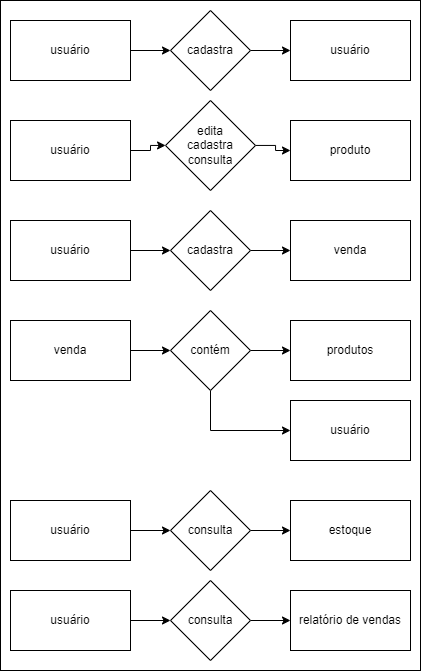

The diagram above was exported from draw.io. Its source (the exported page's mxGraphModel, read from the mxfile embedded in the PNG):
<mxGraphModel dx="2440" dy="984" grid="1" gridSize="10" guides="1" tooltips="1" connect="1" arrows="1" fold="1" page="1" pageScale="1" pageWidth="1169" pageHeight="827" math="0" shadow="0">
  <root>
    <mxCell id="0" />
    <mxCell id="1" parent="0" />
    <mxCell id="lEo9rNCXSIz8k0zhwTiY-34" value="" style="rounded=0;whiteSpace=wrap;html=1;" vertex="1" parent="1">
      <mxGeometry x="430" y="180" width="420" height="670" as="geometry" />
    </mxCell>
    <mxCell id="lEo9rNCXSIz8k0zhwTiY-4" style="edgeStyle=orthogonalEdgeStyle;rounded=0;orthogonalLoop=1;jettySize=auto;html=1;" edge="1" parent="1" source="lEo9rNCXSIz8k0zhwTiY-1" target="lEo9rNCXSIz8k0zhwTiY-2">
      <mxGeometry relative="1" as="geometry" />
    </mxCell>
    <mxCell id="lEo9rNCXSIz8k0zhwTiY-1" value="usuário" style="rounded=0;whiteSpace=wrap;html=1;" vertex="1" parent="1">
      <mxGeometry x="440" y="300" width="120" height="60" as="geometry" />
    </mxCell>
    <mxCell id="lEo9rNCXSIz8k0zhwTiY-5" style="edgeStyle=orthogonalEdgeStyle;rounded=0;orthogonalLoop=1;jettySize=auto;html=1;" edge="1" parent="1" source="lEo9rNCXSIz8k0zhwTiY-2" target="lEo9rNCXSIz8k0zhwTiY-3">
      <mxGeometry relative="1" as="geometry" />
    </mxCell>
    <mxCell id="lEo9rNCXSIz8k0zhwTiY-2" value="edita&lt;br&gt;cadastra&lt;br&gt;consulta" style="rhombus;whiteSpace=wrap;html=1;" vertex="1" parent="1">
      <mxGeometry x="595" y="280" width="90" height="90" as="geometry" />
    </mxCell>
    <mxCell id="lEo9rNCXSIz8k0zhwTiY-3" value="produto" style="rounded=0;whiteSpace=wrap;html=1;" vertex="1" parent="1">
      <mxGeometry x="720" y="300" width="120" height="60" as="geometry" />
    </mxCell>
    <mxCell id="lEo9rNCXSIz8k0zhwTiY-6" style="edgeStyle=orthogonalEdgeStyle;rounded=0;orthogonalLoop=1;jettySize=auto;html=1;" edge="1" source="lEo9rNCXSIz8k0zhwTiY-7" target="lEo9rNCXSIz8k0zhwTiY-9" parent="1">
      <mxGeometry relative="1" as="geometry" />
    </mxCell>
    <mxCell id="lEo9rNCXSIz8k0zhwTiY-7" value="venda" style="rounded=0;whiteSpace=wrap;html=1;" vertex="1" parent="1">
      <mxGeometry x="440" y="500" width="120" height="60" as="geometry" />
    </mxCell>
    <mxCell id="lEo9rNCXSIz8k0zhwTiY-8" style="edgeStyle=orthogonalEdgeStyle;rounded=0;orthogonalLoop=1;jettySize=auto;html=1;" edge="1" source="lEo9rNCXSIz8k0zhwTiY-9" target="lEo9rNCXSIz8k0zhwTiY-10" parent="1">
      <mxGeometry relative="1" as="geometry" />
    </mxCell>
    <mxCell id="lEo9rNCXSIz8k0zhwTiY-17" style="edgeStyle=orthogonalEdgeStyle;rounded=0;orthogonalLoop=1;jettySize=auto;html=1;entryX=0;entryY=0.5;entryDx=0;entryDy=0;exitX=0.5;exitY=1;exitDx=0;exitDy=0;" edge="1" parent="1" source="lEo9rNCXSIz8k0zhwTiY-9" target="lEo9rNCXSIz8k0zhwTiY-16">
      <mxGeometry relative="1" as="geometry" />
    </mxCell>
    <mxCell id="lEo9rNCXSIz8k0zhwTiY-9" value="contém" style="rhombus;whiteSpace=wrap;html=1;" vertex="1" parent="1">
      <mxGeometry x="600" y="490" width="80" height="80" as="geometry" />
    </mxCell>
    <mxCell id="lEo9rNCXSIz8k0zhwTiY-10" value="produtos" style="rounded=0;whiteSpace=wrap;html=1;" vertex="1" parent="1">
      <mxGeometry x="720" y="500" width="120" height="60" as="geometry" />
    </mxCell>
    <mxCell id="lEo9rNCXSIz8k0zhwTiY-11" style="edgeStyle=orthogonalEdgeStyle;rounded=0;orthogonalLoop=1;jettySize=auto;html=1;" edge="1" source="lEo9rNCXSIz8k0zhwTiY-12" target="lEo9rNCXSIz8k0zhwTiY-14" parent="1">
      <mxGeometry relative="1" as="geometry" />
    </mxCell>
    <mxCell id="lEo9rNCXSIz8k0zhwTiY-12" value="usuário" style="rounded=0;whiteSpace=wrap;html=1;" vertex="1" parent="1">
      <mxGeometry x="440" y="200" width="120" height="60" as="geometry" />
    </mxCell>
    <mxCell id="lEo9rNCXSIz8k0zhwTiY-13" style="edgeStyle=orthogonalEdgeStyle;rounded=0;orthogonalLoop=1;jettySize=auto;html=1;" edge="1" source="lEo9rNCXSIz8k0zhwTiY-14" target="lEo9rNCXSIz8k0zhwTiY-15" parent="1">
      <mxGeometry relative="1" as="geometry" />
    </mxCell>
    <mxCell id="lEo9rNCXSIz8k0zhwTiY-14" value="cadastra" style="rhombus;whiteSpace=wrap;html=1;" vertex="1" parent="1">
      <mxGeometry x="600" y="190" width="80" height="80" as="geometry" />
    </mxCell>
    <mxCell id="lEo9rNCXSIz8k0zhwTiY-15" value="usuário" style="rounded=0;whiteSpace=wrap;html=1;" vertex="1" parent="1">
      <mxGeometry x="720" y="200" width="120" height="60" as="geometry" />
    </mxCell>
    <mxCell id="lEo9rNCXSIz8k0zhwTiY-16" value="usuário" style="rounded=0;whiteSpace=wrap;html=1;" vertex="1" parent="1">
      <mxGeometry x="720" y="580" width="120" height="60" as="geometry" />
    </mxCell>
    <mxCell id="lEo9rNCXSIz8k0zhwTiY-19" style="edgeStyle=orthogonalEdgeStyle;rounded=0;orthogonalLoop=1;jettySize=auto;html=1;" edge="1" source="lEo9rNCXSIz8k0zhwTiY-20" target="lEo9rNCXSIz8k0zhwTiY-22" parent="1">
      <mxGeometry relative="1" as="geometry" />
    </mxCell>
    <mxCell id="lEo9rNCXSIz8k0zhwTiY-20" value="usuário" style="rounded=0;whiteSpace=wrap;html=1;" vertex="1" parent="1">
      <mxGeometry x="440" y="400" width="120" height="60" as="geometry" />
    </mxCell>
    <mxCell id="lEo9rNCXSIz8k0zhwTiY-21" style="edgeStyle=orthogonalEdgeStyle;rounded=0;orthogonalLoop=1;jettySize=auto;html=1;" edge="1" source="lEo9rNCXSIz8k0zhwTiY-22" target="lEo9rNCXSIz8k0zhwTiY-23" parent="1">
      <mxGeometry relative="1" as="geometry" />
    </mxCell>
    <mxCell id="lEo9rNCXSIz8k0zhwTiY-22" value="cadastra" style="rhombus;whiteSpace=wrap;html=1;" vertex="1" parent="1">
      <mxGeometry x="600" y="390" width="80" height="80" as="geometry" />
    </mxCell>
    <mxCell id="lEo9rNCXSIz8k0zhwTiY-23" value="venda" style="rounded=0;whiteSpace=wrap;html=1;" vertex="1" parent="1">
      <mxGeometry x="720" y="400" width="120" height="60" as="geometry" />
    </mxCell>
    <mxCell id="lEo9rNCXSIz8k0zhwTiY-24" style="edgeStyle=orthogonalEdgeStyle;rounded=0;orthogonalLoop=1;jettySize=auto;html=1;" edge="1" source="lEo9rNCXSIz8k0zhwTiY-25" target="lEo9rNCXSIz8k0zhwTiY-27" parent="1">
      <mxGeometry relative="1" as="geometry" />
    </mxCell>
    <mxCell id="lEo9rNCXSIz8k0zhwTiY-25" value="usuário" style="rounded=0;whiteSpace=wrap;html=1;" vertex="1" parent="1">
      <mxGeometry x="440" y="680" width="120" height="60" as="geometry" />
    </mxCell>
    <mxCell id="lEo9rNCXSIz8k0zhwTiY-26" style="edgeStyle=orthogonalEdgeStyle;rounded=0;orthogonalLoop=1;jettySize=auto;html=1;" edge="1" source="lEo9rNCXSIz8k0zhwTiY-27" target="lEo9rNCXSIz8k0zhwTiY-28" parent="1">
      <mxGeometry relative="1" as="geometry" />
    </mxCell>
    <mxCell id="lEo9rNCXSIz8k0zhwTiY-27" value="consulta" style="rhombus;whiteSpace=wrap;html=1;" vertex="1" parent="1">
      <mxGeometry x="600" y="670" width="80" height="80" as="geometry" />
    </mxCell>
    <mxCell id="lEo9rNCXSIz8k0zhwTiY-28" value="estoque" style="rounded=0;whiteSpace=wrap;html=1;" vertex="1" parent="1">
      <mxGeometry x="720" y="680" width="120" height="60" as="geometry" />
    </mxCell>
    <mxCell id="lEo9rNCXSIz8k0zhwTiY-29" style="edgeStyle=orthogonalEdgeStyle;rounded=0;orthogonalLoop=1;jettySize=auto;html=1;" edge="1" source="lEo9rNCXSIz8k0zhwTiY-30" target="lEo9rNCXSIz8k0zhwTiY-32" parent="1">
      <mxGeometry relative="1" as="geometry" />
    </mxCell>
    <mxCell id="lEo9rNCXSIz8k0zhwTiY-30" value="usuário" style="rounded=0;whiteSpace=wrap;html=1;" vertex="1" parent="1">
      <mxGeometry x="440" y="770" width="120" height="60" as="geometry" />
    </mxCell>
    <mxCell id="lEo9rNCXSIz8k0zhwTiY-31" style="edgeStyle=orthogonalEdgeStyle;rounded=0;orthogonalLoop=1;jettySize=auto;html=1;" edge="1" source="lEo9rNCXSIz8k0zhwTiY-32" target="lEo9rNCXSIz8k0zhwTiY-33" parent="1">
      <mxGeometry relative="1" as="geometry" />
    </mxCell>
    <mxCell id="lEo9rNCXSIz8k0zhwTiY-32" value="consulta" style="rhombus;whiteSpace=wrap;html=1;" vertex="1" parent="1">
      <mxGeometry x="600" y="760" width="80" height="80" as="geometry" />
    </mxCell>
    <mxCell id="lEo9rNCXSIz8k0zhwTiY-33" value="relatório de vendas" style="rounded=0;whiteSpace=wrap;html=1;" vertex="1" parent="1">
      <mxGeometry x="720" y="770" width="120" height="60" as="geometry" />
    </mxCell>
  </root>
</mxGraphModel>